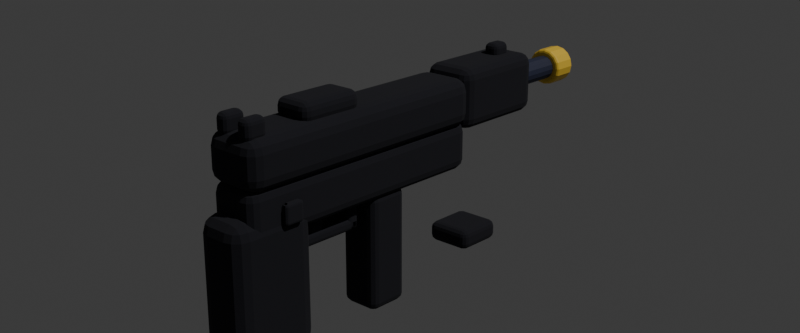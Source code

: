 # Source: smg.blend  (saved by Blender 5.2.45; exported with 4.5.12 LTS)
import bpy
from mathutils import Matrix  # noqa: F401  (used for matrix-valued properties, if any)

bpy.ops.wm.read_factory_settings(use_empty=True)
scene = bpy.context.scene
scene.name = 'Scene'

# ---- collections
col_collection = bpy.data.collections.new('Collection'); scene.collection.children.link(col_collection)
col_pistol = bpy.data.collections.new('Pistol'); scene.collection.children.link(col_pistol)

# ---- materials (node trees are filled in below, after node groups)
mat_frame = bpy.data.materials.new('Frame')
mat_frame.use_backface_culling = True
mat_frame.diffuse_color = (0.02416, 0.02956, 0.06301, 1.0)
mat_ink = bpy.data.materials.new('Ink')
mat_ink.use_backface_culling = True
mat_ink.diffuse_color = (0.01, 0.01, 0.015, 1.0)
mat_slide = bpy.data.materials.new('Slide')
mat_slide.use_backface_culling = True
mat_slide.diffuse_color = (0.0356, 0.5395, 0.4342, 1.0)
mat_accent = bpy.data.materials.new('Accent')
mat_accent.use_backface_culling = True
mat_accent.diffuse_color = (1.0, 0.6584, 0.06301, 1.0)
mat_dark = bpy.data.materials.new('Dark')
mat_dark.diffuse_color = (0.007499, 0.008568, 0.0137, 1.0)
mat_grip = bpy.data.materials.new('Grip')
mat_grip.use_backface_culling = True
mat_grip.diffuse_color = (0.8714, 0.162, 0.04231, 1.0)

# ---- material node trees
mat_frame.use_nodes = True; mat_frame.node_tree.nodes.clear()
_N = mat_frame.node_tree.nodes; _L = mat_frame.node_tree.links
n0 = _N.new('ShaderNodeBsdfPrincipled'); n0.name = 'Principled BSDF'; n0.location = (-200, 100)
n0.inputs[0].default_value = (0.02416, 0.02956, 0.06301, 1.0)
n0.inputs[2].default_value = 0.6
n0.inputs[10].default_value = 0.005
n1 = _N.new('ShaderNodeOutputMaterial'); n1.name = 'Material Output'; n1.location = (200, 100)
_L.new(n0.outputs[0], n1.inputs[0])
n1.is_active_output = True
mat_ink.use_nodes = True; mat_ink.node_tree.nodes.clear()
_N = mat_ink.node_tree.nodes; _L = mat_ink.node_tree.links
n0 = _N.new('ShaderNodeBsdfPrincipled'); n0.name = 'Principled BSDF'; n0.location = (-200, 100)
n0.inputs[0].default_value = (0.01, 0.01, 0.015, 1.0)
n0.inputs[2].default_value = 1.0
n0.inputs[10].default_value = 0.005
n1 = _N.new('ShaderNodeOutputMaterial'); n1.name = 'Material Output'; n1.location = (200, 100)
_L.new(n0.outputs[0], n1.inputs[0])
n1.is_active_output = True
mat_slide.use_nodes = True; mat_slide.node_tree.nodes.clear()
_N = mat_slide.node_tree.nodes; _L = mat_slide.node_tree.links
n0 = _N.new('ShaderNodeBsdfPrincipled'); n0.name = 'Principled BSDF'; n0.location = (-200, 100)
n0.inputs[0].default_value = (0.0356, 0.5395, 0.4342, 1.0)
n0.inputs[2].default_value = 0.55
n0.inputs[10].default_value = 0.005
n1 = _N.new('ShaderNodeOutputMaterial'); n1.name = 'Material Output'; n1.location = (200, 100)
_L.new(n0.outputs[0], n1.inputs[0])
n1.is_active_output = True
mat_accent.use_nodes = True; mat_accent.node_tree.nodes.clear()
_N = mat_accent.node_tree.nodes; _L = mat_accent.node_tree.links
n0 = _N.new('ShaderNodeBsdfPrincipled'); n0.name = 'Principled BSDF'; n0.location = (-200, 100)
n0.inputs[0].default_value = (1.0, 0.6584, 0.06301, 1.0)
n0.inputs[2].default_value = 0.45
n0.inputs[10].default_value = 0.005
n1 = _N.new('ShaderNodeOutputMaterial'); n1.name = 'Material Output'; n1.location = (200, 100)
_L.new(n0.outputs[0], n1.inputs[0])
n1.is_active_output = True
mat_dark.use_nodes = True; mat_dark.node_tree.nodes.clear()
_N = mat_dark.node_tree.nodes; _L = mat_dark.node_tree.links
n0 = _N.new('ShaderNodeBsdfPrincipled'); n0.name = 'Principled BSDF'; n0.location = (-200, 100)
n0.inputs[0].default_value = (0.007499, 0.008568, 0.0137, 1.0)
n0.inputs[2].default_value = 0.8
n0.inputs[10].default_value = 0.005
n1 = _N.new('ShaderNodeOutputMaterial'); n1.name = 'Material Output'; n1.location = (200, 100)
_L.new(n0.outputs[0], n1.inputs[0])
n1.is_active_output = True
mat_grip.use_nodes = True; mat_grip.node_tree.nodes.clear()
_N = mat_grip.node_tree.nodes; _L = mat_grip.node_tree.links
n0 = _N.new('ShaderNodeBsdfPrincipled'); n0.name = 'Principled BSDF'; n0.location = (-200, 100)
n0.inputs[0].default_value = (0.8714, 0.162, 0.04231, 1.0)
n0.inputs[2].default_value = 0.7
n0.inputs[10].default_value = 0.005
n1 = _N.new('ShaderNodeOutputMaterial'); n1.name = 'Material Output'; n1.location = (200, 100)
_L.new(n0.outputs[0], n1.inputs[0])
n1.is_active_output = True

# ---- world
world_world = bpy.data.worlds.new('World'); scene.world = world_world
world_world.use_nodes = True; world_world.node_tree.nodes.clear()
_N = world_world.node_tree.nodes; _L = world_world.node_tree.links
n0 = _N.new('ShaderNodeOutputWorld'); n0.name = 'World Output'; n0.location = (200, 100)
n1 = _N.new('ShaderNodeBackground'); n1.name = 'Background'; n1.location = (-200, 100)
n1.inputs[0].default_value = (0.05088, 0.05088, 0.05088, 1.0)
_L.new(n1.outputs[0], n0.inputs[0])
n0.is_active_output = True
world_world.color = (0.05088, 0.05088, 0.05088)
world_world.sun_shadow_jitter_overblur = 0.0

# ---- cameras
cam_camera = bpy.data.cameras.new('Camera')
cam_camera.clip_end = 100.0
cam_camera.ortho_scale = 0.62

# ---- lights
light_light = bpy.data.lights.new('Light', 'POINT')
light_light.energy = 1000.0
light_light.shadow_soft_size = 0.1

# ---- meshes
me_frame = bpy.data.meshes.new('Frame')
me_frame.from_pydata([(-0.02, -0.03, 0.03), (-0.02, -0.03, 0.07), (-0.02, 0.21, 0.03), (-0.02, 0.21, 0.07), (0.02, -0.03, 0.03), (0.02, -0.03, 0.07), (0.02, 0.21, 0.03), (0.02, 0.21, 0.07)], [], [(0, 1, 3, 2), (2, 3, 7, 6), (6, 7, 5, 4), (4, 5, 1, 0), (2, 6, 4, 0), (7, 3, 1, 5)])
me_frame.materials.append(mat_frame)
me_frame.materials.append(mat_ink)
me_frame.update()
me_receiver = bpy.data.meshes.new('Receiver')
me_receiver.from_pydata([(-0.024, -0.03, 0.07), (-0.024, -0.03, 0.108), (-0.024, 0.21, 0.07), (-0.024, 0.21, 0.108), (0.024, -0.03, 0.07), (0.024, -0.03, 0.108), (0.024, 0.21, 0.07), (0.024, 0.21, 0.108)], [], [(0, 1, 3, 2), (2, 3, 7, 6), (6, 7, 5, 4), (4, 5, 1, 0), (2, 6, 4, 0), (7, 3, 1, 5)])
me_receiver.materials.append(mat_slide)
me_receiver.materials.append(mat_ink)
me_receiver.update()
me_slide = bpy.data.meshes.new('Slide')
me_slide.from_pydata([(-0.015, 0.03, 0.108), (-0.015, 0.03, 0.122), (-0.015, 0.085, 0.108), (-0.015, 0.085, 0.122), (0.015, 0.03, 0.108), (0.015, 0.03, 0.122), (0.015, 0.085, 0.108), (0.015, 0.085, 0.122)], [], [(0, 1, 3, 2), (2, 3, 7, 6), (6, 7, 5, 4), (4, 5, 1, 0), (2, 6, 4, 0), (7, 3, 1, 5)])
me_slide.materials.append(mat_accent)
me_slide.materials.append(mat_ink)
me_slide.update()
me_shroud = bpy.data.meshes.new('Shroud')
me_shroud.from_pydata([(-0.022, 0.21, 0.064), (-0.022, 0.21, 0.114), (-0.022, 0.3, 0.064), (-0.022, 0.3, 0.114), (0.022, 0.21, 0.064), (0.022, 0.21, 0.114), (0.022, 0.3, 0.064), (0.022, 0.3, 0.114)], [], [(0, 1, 3, 2), (2, 3, 7, 6), (6, 7, 5, 4), (4, 5, 1, 0), (2, 6, 4, 0), (7, 3, 1, 5)])
me_shroud.materials.append(mat_frame)
me_shroud.materials.append(mat_ink)
me_shroud.update()
me_barrel = bpy.data.meshes.new('Barrel')
me_barrel.from_pydata([(0.0, 0.3, 0.1), (0.0, 0.37, 0.1), (0.00421, 0.3, 0.09916), (0.00421, 0.37, 0.09916), (0.007778, 0.3, 0.09678), (0.007778, 0.37, 0.09678), (0.01016, 0.3, 0.09321), (0.01016, 0.37, 0.09321), (0.011, 0.3, 0.089), (0.011, 0.37, 0.089), (0.01016, 0.3, 0.08479), (0.01016, 0.37, 0.08479), (0.007778, 0.3, 0.08122), (0.007778, 0.37, 0.08122), (0.00421, 0.3, 0.07884), (0.00421, 0.37, 0.07884), (0.0, 0.3, 0.078), (0.0, 0.37, 0.078), (-0.00421, 0.3, 0.07884), (-0.00421, 0.37, 0.07884), (-0.007778, 0.3, 0.08122), (-0.007778, 0.37, 0.08122), (-0.01016, 0.3, 0.08479), (-0.01016, 0.37, 0.08479), (-0.011, 0.3, 0.089), (-0.011, 0.37, 0.089), (-0.01016, 0.3, 0.09321), (-0.01016, 0.37, 0.09321), (-0.007778, 0.3, 0.09678), (-0.007778, 0.37, 0.09678), (-0.00421, 0.3, 0.09916), (-0.00421, 0.37, 0.09916)], [], [(0, 1, 3, 2), (2, 3, 5, 4), (4, 5, 7, 6), (6, 7, 9, 8), (8, 9, 11, 10), (10, 11, 13, 12), (12, 13, 15, 14), (14, 15, 17, 16), (16, 17, 19, 18), (18, 19, 21, 20), (20, 21, 23, 22), (22, 23, 25, 24), (24, 25, 27, 26), (26, 27, 29, 28), (3, 1, 31, 29, 27, 25, 23, 21, 19, 17, 15, 13, 11, 9, 7, 5), (28, 29, 31, 30), (30, 31, 1, 0), (0, 2, 4, 6, 8, 10, 12, 14, 16, 18, 20, 22, 24, 26, 28, 30)])
me_barrel.materials.append(mat_frame)
me_barrel.materials.append(mat_ink)
me_barrel.update()
me_muzzlering = bpy.data.meshes.new('MuzzleRing')
me_muzzlering.from_pydata([(0.0, 0.352, 0.106), (0.0, 0.376, 0.106), (0.006506, 0.352, 0.1047), (0.006506, 0.376, 0.1047), (0.01202, 0.352, 0.101), (0.01202, 0.376, 0.101), (0.01571, 0.352, 0.09551), (0.01571, 0.376, 0.09551), (0.017, 0.352, 0.089), (0.017, 0.376, 0.089), (0.01571, 0.352, 0.08249), (0.01571, 0.376, 0.08249), (0.01202, 0.352, 0.07698), (0.01202, 0.376, 0.07698), (0.006506, 0.352, 0.07329), (0.006506, 0.376, 0.07329), (0.0, 0.352, 0.072), (0.0, 0.376, 0.072), (-0.006506, 0.352, 0.07329), (-0.006506, 0.376, 0.07329), (-0.01202, 0.352, 0.07698), (-0.01202, 0.376, 0.07698), (-0.01571, 0.352, 0.08249), (-0.01571, 0.376, 0.08249), (-0.017, 0.352, 0.089), (-0.017, 0.376, 0.089), (-0.01571, 0.352, 0.09551), (-0.01571, 0.376, 0.09551), (-0.01202, 0.352, 0.101), (-0.01202, 0.376, 0.101), (-0.006506, 0.352, 0.1047), (-0.006506, 0.376, 0.1047)], [], [(0, 1, 3, 2), (2, 3, 5, 4), (4, 5, 7, 6), (6, 7, 9, 8), (8, 9, 11, 10), (10, 11, 13, 12), (12, 13, 15, 14), (14, 15, 17, 16), (16, 17, 19, 18), (18, 19, 21, 20), (20, 21, 23, 22), (22, 23, 25, 24), (24, 25, 27, 26), (26, 27, 29, 28), (3, 1, 31, 29, 27, 25, 23, 21, 19, 17, 15, 13, 11, 9, 7, 5), (28, 29, 31, 30), (30, 31, 1, 0), (0, 2, 4, 6, 8, 10, 12, 14, 16, 18, 20, 22, 24, 26, 28, 30)])
me_muzzlering.materials.append(mat_accent)
me_muzzlering.materials.append(mat_ink)
me_muzzlering.update()
me_bore = bpy.data.meshes.new('Bore')
me_bore.from_pydata([(0.0, 0.372, 0.0975), (0.0, 0.38, 0.0975), (0.003253, 0.372, 0.09685), (0.003253, 0.38, 0.09685), (0.00601, 0.372, 0.09501), (0.00601, 0.38, 0.09501), (0.007853, 0.372, 0.09225), (0.007853, 0.38, 0.09225), (0.0085, 0.372, 0.089), (0.0085, 0.38, 0.089), (0.007853, 0.372, 0.08575), (0.007853, 0.38, 0.08575), (0.00601, 0.372, 0.08299), (0.00601, 0.38, 0.08299), (0.003253, 0.372, 0.08115), (0.003253, 0.38, 0.08115), (0.0, 0.372, 0.0805), (0.0, 0.38, 0.0805), (-0.003253, 0.372, 0.08115), (-0.003253, 0.38, 0.08115), (-0.00601, 0.372, 0.08299), (-0.00601, 0.38, 0.08299), (-0.007853, 0.372, 0.08575), (-0.007853, 0.38, 0.08575), (-0.0085, 0.372, 0.089), (-0.0085, 0.38, 0.089), (-0.007853, 0.372, 0.09225), (-0.007853, 0.38, 0.09225), (-0.00601, 0.372, 0.09501), (-0.00601, 0.38, 0.09501), (-0.003253, 0.372, 0.09685), (-0.003253, 0.38, 0.09685)], [], [(0, 1, 3, 2), (2, 3, 5, 4), (4, 5, 7, 6), (6, 7, 9, 8), (8, 9, 11, 10), (10, 11, 13, 12), (12, 13, 15, 14), (14, 15, 17, 16), (16, 17, 19, 18), (18, 19, 21, 20), (20, 21, 23, 22), (22, 23, 25, 24), (24, 25, 27, 26), (26, 27, 29, 28), (3, 1, 31, 29, 27, 25, 23, 21, 19, 17, 15, 13, 11, 9, 7, 5), (28, 29, 31, 30), (30, 31, 1, 0), (0, 2, 4, 6, 8, 10, 12, 14, 16, 18, 20, 22, 24, 26, 28, 30)])
me_bore.materials.append(mat_dark)
me_bore.update()
me_grip = bpy.data.meshes.new('Grip')
me_grip.from_pydata([(-0.021, -0.045, -0.071), (-0.021, -0.045, 0.047), (-0.021, 0.029, -0.071), (-0.021, 0.029, 0.047), (0.021, -0.045, -0.071), (0.021, -0.045, 0.047), (0.021, 0.029, -0.071), (0.021, 0.029, 0.047)], [], [(0, 1, 3, 2), (2, 3, 7, 6), (6, 7, 5, 4), (4, 5, 1, 0), (2, 6, 4, 0), (7, 3, 1, 5)])
me_grip.materials.append(mat_grip)
me_grip.materials.append(mat_ink)
me_grip.update()
me_magazine = bpy.data.meshes.new('Magazine')
me_magazine.from_pydata([(-0.016, -0.0175, -0.102), (-0.016, -0.0175, -0.002), (-0.016, 0.0175, -0.102), (-0.016, 0.0175, -0.002), (0.016, -0.0175, -0.102), (0.016, -0.0175, -0.002), (0.016, 0.0175, -0.102), (0.016, 0.0175, -0.002)], [], [(0, 1, 3, 2), (2, 3, 7, 6), (6, 7, 5, 4), (4, 5, 1, 0), (2, 6, 4, 0), (7, 3, 1, 5)])
me_magazine.materials.append(mat_frame)
me_magazine.materials.append(mat_ink)
me_magazine.update()
me_magbase = bpy.data.meshes.new('MagBase')
me_magbase.from_pydata([(-0.019, 0.097, -0.082), (-0.019, 0.097, -0.068), (-0.019, 0.138, -0.082), (-0.019, 0.138, -0.068), (0.019, 0.097, -0.082), (0.019, 0.097, -0.068), (0.019, 0.138, -0.082), (0.019, 0.138, -0.068)], [], [(0, 1, 3, 2), (2, 3, 7, 6), (6, 7, 5, 4), (4, 5, 1, 0), (2, 6, 4, 0), (7, 3, 1, 5)])
me_magbase.materials.append(mat_accent)
me_magbase.materials.append(mat_ink)
me_magbase.update()
me_trigger = bpy.data.meshes.new('Trigger')
me_trigger.from_pydata([(-0.006, 0.036, 0.013), (-0.006, 0.036, 0.039), (-0.006, 0.052, 0.013), (-0.006, 0.052, 0.039), (0.006, 0.036, 0.013), (0.006, 0.036, 0.039), (0.006, 0.052, 0.013), (0.006, 0.052, 0.039)], [], [(0, 1, 3, 2), (2, 3, 7, 6), (6, 7, 5, 4), (4, 5, 1, 0), (2, 6, 4, 0), (7, 3, 1, 5)])
me_trigger.materials.append(mat_accent)
me_trigger.materials.append(mat_ink)
me_trigger.update()
me_rearsightl = bpy.data.meshes.new('RearSightL')
me_rearsightl.from_pydata([(-0.016, -0.026, 0.108), (-0.016, -0.026, 0.122), (-0.016, -0.01, 0.108), (-0.016, -0.01, 0.122), (-0.008, -0.026, 0.108), (-0.008, -0.026, 0.122), (-0.008, -0.01, 0.108), (-0.008, -0.01, 0.122)], [], [(0, 1, 3, 2), (2, 3, 7, 6), (6, 7, 5, 4), (4, 5, 1, 0), (2, 6, 4, 0), (7, 3, 1, 5)])
me_rearsightl.materials.append(mat_frame)
me_rearsightl.materials.append(mat_ink)
me_rearsightl.update()
me_rearsightr = bpy.data.meshes.new('RearSightR')
me_rearsightr.from_pydata([(0.008, -0.026, 0.108), (0.008, -0.026, 0.122), (0.008, -0.01, 0.108), (0.008, -0.01, 0.122), (0.016, -0.026, 0.108), (0.016, -0.026, 0.122), (0.016, -0.01, 0.108), (0.016, -0.01, 0.122)], [], [(0, 1, 3, 2), (2, 3, 7, 6), (6, 7, 5, 4), (4, 5, 1, 0), (2, 6, 4, 0), (7, 3, 1, 5)])
me_rearsightr.materials.append(mat_frame)
me_rearsightr.materials.append(mat_ink)
me_rearsightr.update()
me_frontsight = bpy.data.meshes.new('FrontSight')
me_frontsight.from_pydata([(-0.005, 0.27, 0.114), (-0.005, 0.27, 0.124), (-0.005, 0.285, 0.114), (-0.005, 0.285, 0.124), (0.005, 0.27, 0.114), (0.005, 0.27, 0.124), (0.005, 0.285, 0.114), (0.005, 0.285, 0.124)], [], [(0, 1, 3, 2), (2, 3, 7, 6), (6, 7, 5, 4), (4, 5, 1, 0), (2, 6, 4, 0), (7, 3, 1, 5)])
me_frontsight.materials.append(mat_accent)
me_frontsight.materials.append(mat_ink)
me_frontsight.update()
me_vent0l = bpy.data.meshes.new('Vent0L')
me_vent0l.from_pydata([(-0.0225, 0.225, 0.078), (-0.0225, 0.225, 0.104), (-0.0225, 0.237, 0.078), (-0.0225, 0.237, 0.104), (-0.021, 0.225, 0.078), (-0.021, 0.225, 0.104), (-0.021, 0.237, 0.078), (-0.021, 0.237, 0.104)], [], [(0, 1, 3, 2), (2, 3, 7, 6), (6, 7, 5, 4), (4, 5, 1, 0), (2, 6, 4, 0), (7, 3, 1, 5)])
me_vent0l.materials.append(mat_dark)
me_vent0l.update()
me_vent0r = bpy.data.meshes.new('Vent0R')
me_vent0r.from_pydata([(0.021, 0.225, 0.078), (0.021, 0.225, 0.104), (0.021, 0.237, 0.078), (0.021, 0.237, 0.104), (0.0225, 0.225, 0.078), (0.0225, 0.225, 0.104), (0.0225, 0.237, 0.078), (0.0225, 0.237, 0.104)], [], [(0, 1, 3, 2), (2, 3, 7, 6), (6, 7, 5, 4), (4, 5, 1, 0), (2, 6, 4, 0), (7, 3, 1, 5)])
me_vent0r.materials.append(mat_dark)
me_vent0r.update()
me_vent1l = bpy.data.meshes.new('Vent1L')
me_vent1l.from_pydata([(-0.0225, 0.245, 0.078), (-0.0225, 0.245, 0.104), (-0.0225, 0.257, 0.078), (-0.0225, 0.257, 0.104), (-0.021, 0.245, 0.078), (-0.021, 0.245, 0.104), (-0.021, 0.257, 0.078), (-0.021, 0.257, 0.104)], [], [(0, 1, 3, 2), (2, 3, 7, 6), (6, 7, 5, 4), (4, 5, 1, 0), (2, 6, 4, 0), (7, 3, 1, 5)])
me_vent1l.materials.append(mat_dark)
me_vent1l.update()
me_vent1r = bpy.data.meshes.new('Vent1R')
me_vent1r.from_pydata([(0.021, 0.245, 0.078), (0.021, 0.245, 0.104), (0.021, 0.257, 0.078), (0.021, 0.257, 0.104), (0.0225, 0.245, 0.078), (0.0225, 0.245, 0.104), (0.0225, 0.257, 0.078), (0.0225, 0.257, 0.104)], [], [(0, 1, 3, 2), (2, 3, 7, 6), (6, 7, 5, 4), (4, 5, 1, 0), (2, 6, 4, 0), (7, 3, 1, 5)])
me_vent1r.materials.append(mat_dark)
me_vent1r.update()
me_vent2l = bpy.data.meshes.new('Vent2L')
me_vent2l.from_pydata([(-0.0225, 0.265, 0.078), (-0.0225, 0.265, 0.104), (-0.0225, 0.277, 0.078), (-0.0225, 0.277, 0.104), (-0.021, 0.265, 0.078), (-0.021, 0.265, 0.104), (-0.021, 0.277, 0.078), (-0.021, 0.277, 0.104)], [], [(0, 1, 3, 2), (2, 3, 7, 6), (6, 7, 5, 4), (4, 5, 1, 0), (2, 6, 4, 0), (7, 3, 1, 5)])
me_vent2l.materials.append(mat_dark)
me_vent2l.update()
me_vent2r = bpy.data.meshes.new('Vent2R')
me_vent2r.from_pydata([(0.021, 0.265, 0.078), (0.021, 0.265, 0.104), (0.021, 0.277, 0.078), (0.021, 0.277, 0.104), (0.0225, 0.265, 0.078), (0.0225, 0.265, 0.104), (0.0225, 0.277, 0.078), (0.0225, 0.277, 0.104)], [], [(0, 1, 3, 2), (2, 3, 7, 6), (6, 7, 5, 4), (4, 5, 1, 0), (2, 6, 4, 0), (7, 3, 1, 5)])
me_vent2r.materials.append(mat_dark)
me_vent2r.update()
me_rivetl = bpy.data.meshes.new('RivetL')
me_rivetl.from_pydata([(-0.0255, 0.0, 0.04), (-0.0255, 0.0, 0.054), (-0.0255, 0.014, 0.04), (-0.0255, 0.014, 0.054), (-0.0235, 0.0, 0.04), (-0.0235, 0.0, 0.054), (-0.0235, 0.014, 0.04), (-0.0235, 0.014, 0.054)], [], [(0, 1, 3, 2), (2, 3, 7, 6), (6, 7, 5, 4), (4, 5, 1, 0), (2, 6, 4, 0), (7, 3, 1, 5)])
me_rivetl.materials.append(mat_accent)
me_rivetl.materials.append(mat_ink)
me_rivetl.update()
me_rivetr = bpy.data.meshes.new('RivetR')
me_rivetr.from_pydata([(0.0235, 0.0, 0.04), (0.0235, 0.0, 0.054), (0.0235, 0.014, 0.04), (0.0235, 0.014, 0.054), (0.0255, 0.0, 0.04), (0.0255, 0.0, 0.054), (0.0255, 0.014, 0.04), (0.0255, 0.014, 0.054)], [], [(0, 1, 3, 2), (2, 3, 7, 6), (6, 7, 5, 4), (4, 5, 1, 0), (2, 6, 4, 0), (7, 3, 1, 5)])
me_rivetr.materials.append(mat_accent)
me_rivetr.materials.append(mat_ink)
me_rivetr.update()
me_port = bpy.data.meshes.new('Port')
me_port.from_pydata([(0.0235, 0.07, 0.082), (0.0235, 0.07, 0.1), (0.0235, 0.12, 0.082), (0.0235, 0.12, 0.1), (0.0255, 0.07, 0.082), (0.0255, 0.07, 0.1), (0.0255, 0.12, 0.082), (0.0255, 0.12, 0.1)], [], [(0, 1, 3, 2), (2, 3, 7, 6), (6, 7, 5, 4), (4, 5, 1, 0), (2, 6, 4, 0), (7, 3, 1, 5)])
me_port.materials.append(mat_dark)
me_port.update()
me_guardfront = bpy.data.meshes.new('GuardFront')
me_guardfront.from_pydata([(-0.008, 0.08, 0.007), (-0.008, 0.08, 0.036), (-0.008, 0.088, 0.007), (-0.008, 0.088, 0.036), (0.008, 0.08, 0.007), (0.008, 0.08, 0.036), (0.008, 0.088, 0.007), (0.008, 0.088, 0.036)], [], [(0, 1, 3, 2), (2, 3, 7, 6), (6, 7, 5, 4), (4, 5, 1, 0), (2, 6, 4, 0), (7, 3, 1, 5)])
me_guardfront.materials.append(mat_frame)
me_guardfront.materials.append(mat_ink)
me_guardfront.update()
me_guardbottom = bpy.data.meshes.new('GuardBottom')
me_guardbottom.from_pydata([(-0.008, 0.01, 0.007), (-0.008, 0.01, 0.014), (-0.008, 0.088, 0.007), (-0.008, 0.088, 0.014), (0.008, 0.01, 0.007), (0.008, 0.01, 0.014), (0.008, 0.088, 0.007), (0.008, 0.088, 0.014)], [], [(0, 1, 3, 2), (2, 3, 7, 6), (6, 7, 5, 4), (4, 5, 1, 0), (2, 6, 4, 0), (7, 3, 1, 5)])
me_guardbottom.materials.append(mat_frame)
me_guardbottom.materials.append(mat_ink)
me_guardbottom.update()

# ---- objects
ob_frame = bpy.data.objects.new('Frame', me_frame)
ob_receiver = bpy.data.objects.new('Receiver', me_receiver)
ob_slide = bpy.data.objects.new('Slide', me_slide)
ob_shroud = bpy.data.objects.new('Shroud', me_shroud)
ob_barrel = bpy.data.objects.new('Barrel', me_barrel)
ob_muzzlering = bpy.data.objects.new('MuzzleRing', me_muzzlering)
ob_bore = bpy.data.objects.new('Bore', me_bore)
ob_grip = bpy.data.objects.new('Grip', me_grip)
ob_magazine = bpy.data.objects.new('Magazine', me_magazine)
ob_magbase = bpy.data.objects.new('MagBase', me_magbase)
ob_trigger = bpy.data.objects.new('Trigger', me_trigger)
ob_rearsightl = bpy.data.objects.new('RearSightL', me_rearsightl)
ob_rearsightr = bpy.data.objects.new('RearSightR', me_rearsightr)
ob_frontsight = bpy.data.objects.new('FrontSight', me_frontsight)
ob_vent0l = bpy.data.objects.new('Vent0L', me_vent0l)
ob_vent0r = bpy.data.objects.new('Vent0R', me_vent0r)
ob_vent1l = bpy.data.objects.new('Vent1L', me_vent1l)
ob_vent1r = bpy.data.objects.new('Vent1R', me_vent1r)
ob_vent2l = bpy.data.objects.new('Vent2L', me_vent2l)
ob_vent2r = bpy.data.objects.new('Vent2R', me_vent2r)
ob_rivetl = bpy.data.objects.new('RivetL', me_rivetl)
ob_rivetr = bpy.data.objects.new('RivetR', me_rivetr)
ob_port = bpy.data.objects.new('Port', me_port)
ob_guardfront = bpy.data.objects.new('GuardFront', me_guardfront)
ob_guardbottom = bpy.data.objects.new('GuardBottom', me_guardbottom)
ob_light = bpy.data.objects.new('Light', light_light)
ob_camera = bpy.data.objects.new('Camera', cam_camera)

# ---- transforms, parenting, visibility, modifiers, constraints
ob_frame.location = (0.0, 0.0, 0.0)
_m = ob_frame.modifiers.new('Bevel', 'BEVEL')
_m.width = 0.008
_m.width_pct = 0.008
_m.segments = 3
_m = ob_frame.modifiers.new('Outline', 'SOLIDIFY')
_m.thickness = 0.0022
_m.offset = 1.0
_m.material_offset = 1
_m.use_flip_normals = True
ob_receiver.location = (0.0, 0.0, 0.0)
_m = ob_receiver.modifiers.new('Bevel', 'BEVEL')
_m.width = 0.01
_m.width_pct = 0.01
_m.segments = 3
_m = ob_receiver.modifiers.new('Outline', 'SOLIDIFY')
_m.thickness = 0.0022
_m.offset = 1.0
_m.material_offset = 1
_m.use_flip_normals = True
ob_slide.location = (0.0, 0.0, 0.0)
_m = ob_slide.modifiers.new('Bevel', 'BEVEL')
_m.width = 0.005
_m.width_pct = 0.005
_m.segments = 3
_m = ob_slide.modifiers.new('Outline', 'SOLIDIFY')
_m.thickness = 0.0022
_m.offset = 1.0
_m.material_offset = 1
_m.use_flip_normals = True
ob_shroud.location = (0.0, 0.0, 0.0)
_m = ob_shroud.modifiers.new('Bevel', 'BEVEL')
_m.width = 0.008
_m.width_pct = 0.008
_m.segments = 3
_m = ob_shroud.modifiers.new('Outline', 'SOLIDIFY')
_m.thickness = 0.0022
_m.offset = 1.0
_m.material_offset = 1
_m.use_flip_normals = True
ob_barrel.location = (0.0, 0.0, 0.0)
_m = ob_barrel.modifiers.new('Bevel', 'BEVEL')
_m.width = 0.003
_m.width_pct = 0.003
_m.segments = 3
_m = ob_barrel.modifiers.new('Outline', 'SOLIDIFY')
_m.thickness = 0.0022
_m.offset = 1.0
_m.material_offset = 1
_m.use_flip_normals = True
ob_muzzlering.location = (0.0, 0.0, 0.0)
_m = ob_muzzlering.modifiers.new('Bevel', 'BEVEL')
_m.width = 0.003
_m.width_pct = 0.003
_m.segments = 3
_m = ob_muzzlering.modifiers.new('Outline', 'SOLIDIFY')
_m.thickness = 0.0022
_m.offset = 1.0
_m.material_offset = 1
_m.use_flip_normals = True
ob_bore.location = (0.0, 0.0, 0.0)
ob_grip.location = (0.0, 0.0, 0.0)
_m = ob_grip.modifiers.new('Bevel', 'BEVEL')
_m.width = 0.012
_m.width_pct = 0.012
_m.segments = 3
_m = ob_grip.modifiers.new('Outline', 'SOLIDIFY')
_m.thickness = 0.0022
_m.offset = 1.0
_m.material_offset = 1
_m.use_flip_normals = True
ob_magazine.location = (0.0, 0.1175, 0.032)
_m = ob_magazine.modifiers.new('Bevel', 'BEVEL')
_m.width = 0.005
_m.width_pct = 0.005
_m.segments = 3
_m = ob_magazine.modifiers.new('Outline', 'SOLIDIFY')
_m.thickness = 0.0022
_m.offset = 1.0
_m.material_offset = 1
_m.use_flip_normals = True
ob_magbase.parent = ob_magazine
ob_magbase.location = (0.0, 0.0, 0.0)
_m = ob_magbase.modifiers.new('Bevel', 'BEVEL')
_m.width = 0.004
_m.width_pct = 0.004
_m.segments = 3
_m = ob_magbase.modifiers.new('Outline', 'SOLIDIFY')
_m.thickness = 0.0022
_m.offset = 1.0
_m.material_offset = 1
_m.use_flip_normals = True
ob_trigger.location = (0.0, 0.0, 0.0)
_m = ob_trigger.modifiers.new('Bevel', 'BEVEL')
_m.width = 0.003
_m.width_pct = 0.003
_m.segments = 3
_m = ob_trigger.modifiers.new('Outline', 'SOLIDIFY')
_m.thickness = 0.0022
_m.offset = 1.0
_m.material_offset = 1
_m.use_flip_normals = True
ob_rearsightl.location = (0.0, 0.0, 0.0)
_m = ob_rearsightl.modifiers.new('Bevel', 'BEVEL')
_m.width = 0.003
_m.width_pct = 0.003
_m.segments = 3
_m = ob_rearsightl.modifiers.new('Outline', 'SOLIDIFY')
_m.thickness = 0.0022
_m.offset = 1.0
_m.material_offset = 1
_m.use_flip_normals = True
ob_rearsightr.location = (0.0, 0.0, 0.0)
_m = ob_rearsightr.modifiers.new('Bevel', 'BEVEL')
_m.width = 0.003
_m.width_pct = 0.003
_m.segments = 3
_m = ob_rearsightr.modifiers.new('Outline', 'SOLIDIFY')
_m.thickness = 0.0022
_m.offset = 1.0
_m.material_offset = 1
_m.use_flip_normals = True
ob_frontsight.location = (0.0, 0.0, 0.0)
_m = ob_frontsight.modifiers.new('Bevel', 'BEVEL')
_m.width = 0.003
_m.width_pct = 0.003
_m.segments = 3
_m = ob_frontsight.modifiers.new('Outline', 'SOLIDIFY')
_m.thickness = 0.0022
_m.offset = 1.0
_m.material_offset = 1
_m.use_flip_normals = True
ob_vent0l.location = (0.0, 0.0, 0.0)
ob_vent0r.location = (0.0, 0.0, 0.0)
ob_vent1l.location = (0.0, 0.0, 0.0)
ob_vent1r.location = (0.0, 0.0, 0.0)
ob_vent2l.location = (0.0, 0.0, 0.0)
ob_vent2r.location = (0.0, 0.0, 0.0)
ob_rivetl.location = (0.0, 0.0, 0.0)
_m = ob_rivetl.modifiers.new('Bevel', 'BEVEL')
_m.width = 0.002
_m.width_pct = 0.002
_m.segments = 3
_m = ob_rivetl.modifiers.new('Outline', 'SOLIDIFY')
_m.thickness = 0.0022
_m.offset = 1.0
_m.material_offset = 1
_m.use_flip_normals = True
ob_rivetr.location = (0.0, 0.0, 0.0)
_m = ob_rivetr.modifiers.new('Bevel', 'BEVEL')
_m.width = 0.002
_m.width_pct = 0.002
_m.segments = 3
_m = ob_rivetr.modifiers.new('Outline', 'SOLIDIFY')
_m.thickness = 0.0022
_m.offset = 1.0
_m.material_offset = 1
_m.use_flip_normals = True
ob_port.location = (0.0, 0.0, 0.0)
ob_guardfront.location = (0.0, 0.0, 0.0)
_m = ob_guardfront.modifiers.new('Bevel', 'BEVEL')
_m.width = 0.002
_m.width_pct = 0.002
_m.segments = 3
_m = ob_guardfront.modifiers.new('Outline', 'SOLIDIFY')
_m.thickness = 0.0022
_m.offset = 1.0
_m.material_offset = 1
_m.use_flip_normals = True
ob_guardbottom.location = (0.0, 0.0, 0.0)
_m = ob_guardbottom.modifiers.new('Bevel', 'BEVEL')
_m.width = 0.002
_m.width_pct = 0.002
_m.segments = 3
_m = ob_guardbottom.modifiers.new('Outline', 'SOLIDIFY')
_m.thickness = 0.0022
_m.offset = 1.0
_m.material_offset = 1
_m.use_flip_normals = True
ob_light.location = (4.076, 1.005, 5.904)
ob_light.rotation_euler = (0.6503, 0.05522, 1.866)
ob_light.lock_rotations_4d = False
ob_light.empty_display_type = 'ARROWS'
ob_light.color = (0.0, 0.0, 0.0, 0.0)
ob_light.lineart.crease_threshold = 0.0
ob_camera.location = (0.6, -0.5, 0.35)
ob_camera.rotation_euler = (1.234, -8.106e-08, 0.7454)
ob_camera.lock_rotations_4d = False
ob_camera.empty_display_type = 'ARROWS'
ob_camera.color = (0.0, 0.0, 0.0, 0.0)
ob_camera.display_type = 'WIRE'
ob_camera.lineart.crease_threshold = 0.0

# ---- collection membership
scene.collection.objects.link(ob_frame)
scene.collection.objects.link(ob_receiver)
scene.collection.objects.link(ob_slide)
scene.collection.objects.link(ob_shroud)
scene.collection.objects.link(ob_barrel)
scene.collection.objects.link(ob_muzzlering)
scene.collection.objects.link(ob_bore)
scene.collection.objects.link(ob_grip)
scene.collection.objects.link(ob_magazine)
scene.collection.objects.link(ob_magbase)
scene.collection.objects.link(ob_trigger)
scene.collection.objects.link(ob_rearsightl)
scene.collection.objects.link(ob_rearsightr)
scene.collection.objects.link(ob_frontsight)
scene.collection.objects.link(ob_vent0l)
scene.collection.objects.link(ob_vent0r)
scene.collection.objects.link(ob_vent1l)
scene.collection.objects.link(ob_vent1r)
scene.collection.objects.link(ob_vent2l)
scene.collection.objects.link(ob_vent2r)
scene.collection.objects.link(ob_rivetl)
scene.collection.objects.link(ob_rivetr)
scene.collection.objects.link(ob_port)
scene.collection.objects.link(ob_guardfront)
scene.collection.objects.link(ob_guardbottom)
col_collection.objects.link(ob_light)
col_collection.objects.link(ob_camera)

# ---- scene / render settings (as saved in the file)
scene.camera = ob_camera
scene.frame_start = 1; scene.frame_end = 250; scene.frame_set(1)
scene.render.engine = 'BLENDER_EEVEE_NEXT'
scene.render.resolution_x = 1200
scene.render.resolution_y = 500
scene.render.bake_bias = 0.0
scene.render.bake_samples = 0
scene.render.compositor_device = 'GPU'
scene.eevee.use_volume_custom_range = False
scene.eevee.fast_gi_thickness_near = 0.1
scene.eevee.fast_gi_thickness_far = 0.0
scene.eevee.ray_tracing_options.screen_trace_thickness = 0.1
bpy.context.view_layer.update()
